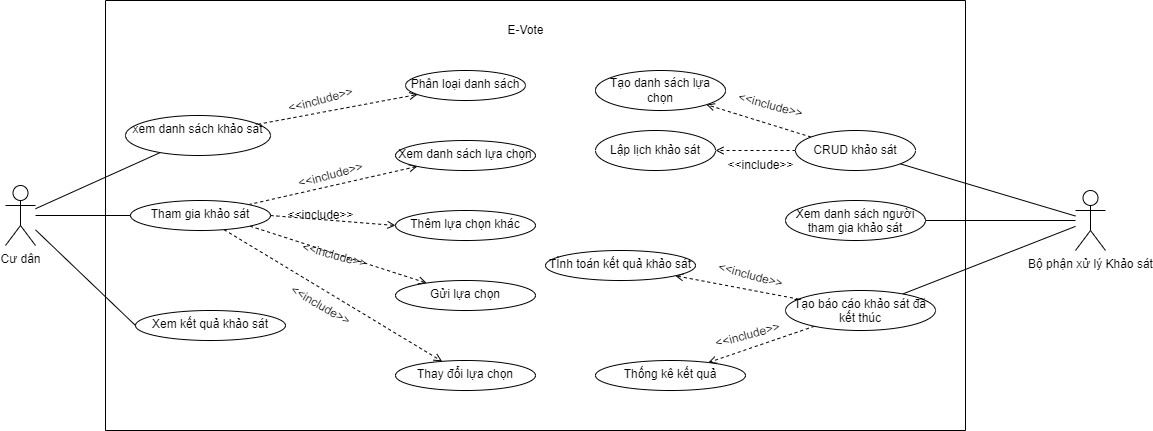

The diagram above was exported from draw.io. Its source (the exported page's mxGraphModel, read from the mxfile embedded in the PNG):
<mxGraphModel dx="1038" dy="579" grid="1" gridSize="10" guides="1" tooltips="1" connect="1" arrows="1" fold="1" page="1" pageScale="1" pageWidth="827" pageHeight="1169" math="0" shadow="0">
  <root>
    <mxCell id="0" />
    <mxCell id="1" parent="0" />
    <mxCell id="jq8WtkvF8zyzPVdU1UzF-14" value="" style="rounded=0;orthogonalLoop=1;jettySize=auto;html=1;fontFamily=Helvetica;fontSize=12;fontColor=default;endArrow=none;endFill=0;" parent="1" source="jq8WtkvF8zyzPVdU1UzF-1" target="jq8WtkvF8zyzPVdU1UzF-13" edge="1">
      <mxGeometry relative="1" as="geometry" />
    </mxCell>
    <mxCell id="jq8WtkvF8zyzPVdU1UzF-16" value="" style="rounded=0;orthogonalLoop=1;jettySize=auto;html=1;fontFamily=Helvetica;fontSize=12;fontColor=default;endArrow=none;endFill=0;" parent="1" source="jq8WtkvF8zyzPVdU1UzF-1" target="jq8WtkvF8zyzPVdU1UzF-15" edge="1">
      <mxGeometry relative="1" as="geometry" />
    </mxCell>
    <mxCell id="jq8WtkvF8zyzPVdU1UzF-19" value="" style="rounded=0;orthogonalLoop=1;jettySize=auto;html=1;fontFamily=Helvetica;fontSize=12;fontColor=default;entryX=0;entryY=0.5;entryDx=0;entryDy=0;endArrow=none;endFill=0;" parent="1" target="jq8WtkvF8zyzPVdU1UzF-18" edge="1" source="jq8WtkvF8zyzPVdU1UzF-1">
      <mxGeometry relative="1" as="geometry">
        <mxPoint x="80" y="340" as="sourcePoint" />
      </mxGeometry>
    </mxCell>
    <mxCell id="jq8WtkvF8zyzPVdU1UzF-1" value="Cư dân" style="shape=umlActor;verticalLabelPosition=bottom;verticalAlign=top;html=1;outlineConnect=0;" parent="1" vertex="1">
      <mxGeometry x="40" y="345" width="30" height="60" as="geometry" />
    </mxCell>
    <mxCell id="jq8WtkvF8zyzPVdU1UzF-45" value="" style="edgeStyle=none;rounded=0;orthogonalLoop=1;jettySize=auto;html=1;fontFamily=Helvetica;fontSize=12;fontColor=default;endArrow=none;endFill=0;" parent="1" source="jq8WtkvF8zyzPVdU1UzF-2" target="jq8WtkvF8zyzPVdU1UzF-7" edge="1">
      <mxGeometry relative="1" as="geometry" />
    </mxCell>
    <mxCell id="jq8WtkvF8zyzPVdU1UzF-47" value="" style="edgeStyle=none;rounded=0;orthogonalLoop=1;jettySize=auto;html=1;fontFamily=Helvetica;fontSize=12;fontColor=default;endArrow=none;endFill=0;" parent="1" source="jq8WtkvF8zyzPVdU1UzF-2" target="jq8WtkvF8zyzPVdU1UzF-46" edge="1">
      <mxGeometry relative="1" as="geometry" />
    </mxCell>
    <mxCell id="jq8WtkvF8zyzPVdU1UzF-49" value="" style="edgeStyle=none;rounded=0;orthogonalLoop=1;jettySize=auto;html=1;fontFamily=Helvetica;fontSize=12;fontColor=default;endArrow=none;endFill=0;" parent="1" source="jq8WtkvF8zyzPVdU1UzF-2" target="jq8WtkvF8zyzPVdU1UzF-48" edge="1">
      <mxGeometry relative="1" as="geometry" />
    </mxCell>
    <mxCell id="jq8WtkvF8zyzPVdU1UzF-2" value="Bộ phận xử lý Khảo sát" style="shape=umlActor;verticalLabelPosition=bottom;verticalAlign=top;html=1;outlineConnect=0;" parent="1" vertex="1">
      <mxGeometry x="1110" y="350" width="30" height="60" as="geometry" />
    </mxCell>
    <mxCell id="jq8WtkvF8zyzPVdU1UzF-51" value="" style="edgeStyle=none;rounded=0;orthogonalLoop=1;jettySize=auto;html=1;fontFamily=Helvetica;fontSize=12;fontColor=default;endArrow=open;endFill=0;dashed=1;" parent="1" source="jq8WtkvF8zyzPVdU1UzF-7" target="jq8WtkvF8zyzPVdU1UzF-50" edge="1">
      <mxGeometry relative="1" as="geometry" />
    </mxCell>
    <mxCell id="jq8WtkvF8zyzPVdU1UzF-54" value="" style="edgeStyle=none;rounded=0;orthogonalLoop=1;jettySize=auto;html=1;dashed=1;fontFamily=Helvetica;fontSize=12;fontColor=default;startArrow=none;startFill=0;endArrow=open;endFill=0;" parent="1" source="jq8WtkvF8zyzPVdU1UzF-7" target="jq8WtkvF8zyzPVdU1UzF-53" edge="1">
      <mxGeometry relative="1" as="geometry" />
    </mxCell>
    <mxCell id="jq8WtkvF8zyzPVdU1UzF-7" value="CRUD khảo sát" style="ellipse;whiteSpace=wrap;html=1;strokeColor=default;fontFamily=Helvetica;fontSize=12;fontColor=default;fillColor=default;" parent="1" vertex="1">
      <mxGeometry x="830" y="290" width="120" height="40" as="geometry" />
    </mxCell>
    <mxCell id="jq8WtkvF8zyzPVdU1UzF-23" value="" style="rounded=0;orthogonalLoop=1;jettySize=auto;html=1;fontFamily=Helvetica;fontSize=12;fontColor=default;dashed=1;endArrow=open;endFill=0;" parent="1" source="jq8WtkvF8zyzPVdU1UzF-13" target="jq8WtkvF8zyzPVdU1UzF-22" edge="1">
      <mxGeometry relative="1" as="geometry" />
    </mxCell>
    <mxCell id="jq8WtkvF8zyzPVdU1UzF-13" value="xem danh sách khảo sát" style="ellipse;whiteSpace=wrap;html=1;verticalAlign=top;" parent="1" vertex="1">
      <mxGeometry x="160" y="275" width="145" height="40" as="geometry" />
    </mxCell>
    <mxCell id="jq8WtkvF8zyzPVdU1UzF-25" value="" style="rounded=0;orthogonalLoop=1;jettySize=auto;html=1;dashed=1;fontFamily=Helvetica;fontSize=12;fontColor=default;endArrow=open;endFill=0;" parent="1" source="jq8WtkvF8zyzPVdU1UzF-15" target="jq8WtkvF8zyzPVdU1UzF-24" edge="1">
      <mxGeometry relative="1" as="geometry" />
    </mxCell>
    <mxCell id="jq8WtkvF8zyzPVdU1UzF-30" value="" style="rounded=0;orthogonalLoop=1;jettySize=auto;html=1;dashed=1;fontFamily=Helvetica;fontSize=12;fontColor=default;exitX=1;exitY=0.5;exitDx=0;exitDy=0;entryX=0;entryY=0.5;entryDx=0;entryDy=0;endArrow=open;endFill=0;" parent="1" source="jq8WtkvF8zyzPVdU1UzF-15" target="jq8WtkvF8zyzPVdU1UzF-29" edge="1">
      <mxGeometry relative="1" as="geometry" />
    </mxCell>
    <mxCell id="jq8WtkvF8zyzPVdU1UzF-32" value="" style="edgeStyle=none;rounded=0;orthogonalLoop=1;jettySize=auto;html=1;dashed=1;fontFamily=Helvetica;fontSize=12;fontColor=default;endArrow=open;endFill=0;startArrow=none;exitX=1;exitY=1;exitDx=0;exitDy=0;" parent="1" source="jq8WtkvF8zyzPVdU1UzF-15" target="jq8WtkvF8zyzPVdU1UzF-31" edge="1">
      <mxGeometry relative="1" as="geometry">
        <mxPoint x="437.7259488453881" y="439.41123683945466" as="sourcePoint" />
      </mxGeometry>
    </mxCell>
    <mxCell id="jq8WtkvF8zyzPVdU1UzF-35" value="" style="edgeStyle=none;rounded=0;orthogonalLoop=1;jettySize=auto;html=1;dashed=1;fontFamily=Helvetica;fontSize=12;fontColor=default;endArrow=open;endFill=0;" parent="1" source="jq8WtkvF8zyzPVdU1UzF-15" target="jq8WtkvF8zyzPVdU1UzF-34" edge="1">
      <mxGeometry relative="1" as="geometry" />
    </mxCell>
    <mxCell id="jq8WtkvF8zyzPVdU1UzF-15" value="Tham gia khảo sát" style="ellipse;whiteSpace=wrap;html=1;verticalAlign=top;" parent="1" vertex="1">
      <mxGeometry x="165" y="360" width="140" height="30" as="geometry" />
    </mxCell>
    <mxCell id="jq8WtkvF8zyzPVdU1UzF-18" value="Xem kết quả khảo sát" style="ellipse;whiteSpace=wrap;html=1;verticalAlign=top;" parent="1" vertex="1">
      <mxGeometry x="170" y="470" width="150" height="30" as="geometry" />
    </mxCell>
    <mxCell id="jq8WtkvF8zyzPVdU1UzF-22" value="Phân loại danh sách" style="ellipse;whiteSpace=wrap;html=1;verticalAlign=top;" parent="1" vertex="1">
      <mxGeometry x="440" y="230" width="120" height="30" as="geometry" />
    </mxCell>
    <mxCell id="jq8WtkvF8zyzPVdU1UzF-24" value="Xem danh sách lựa chọn" style="ellipse;whiteSpace=wrap;html=1;verticalAlign=top;" parent="1" vertex="1">
      <mxGeometry x="430" y="300" width="140" height="30" as="geometry" />
    </mxCell>
    <mxCell id="jq8WtkvF8zyzPVdU1UzF-29" value="Thêm lựa chọn khác" style="ellipse;whiteSpace=wrap;html=1;verticalAlign=top;" parent="1" vertex="1">
      <mxGeometry x="430" y="370" width="140" height="30" as="geometry" />
    </mxCell>
    <mxCell id="jq8WtkvF8zyzPVdU1UzF-31" value="Gửi lựa chọn" style="ellipse;whiteSpace=wrap;html=1;verticalAlign=top;" parent="1" vertex="1">
      <mxGeometry x="430" y="440" width="140" height="30" as="geometry" />
    </mxCell>
    <mxCell id="jq8WtkvF8zyzPVdU1UzF-34" value="Thay đổi lựa chọn" style="ellipse;whiteSpace=wrap;html=1;verticalAlign=top;" parent="1" vertex="1">
      <mxGeometry x="430" y="520" width="140" height="30" as="geometry" />
    </mxCell>
    <mxCell id="jq8WtkvF8zyzPVdU1UzF-38" value="&amp;lt;&amp;lt;include&amp;gt;&amp;gt;" style="text;html=1;align=center;verticalAlign=middle;resizable=0;points=[];autosize=1;strokeColor=none;fillColor=none;fontSize=12;fontFamily=Helvetica;fontColor=default;rotation=-15;" parent="1" vertex="1">
      <mxGeometry x="310" y="245" width="90" height="30" as="geometry" />
    </mxCell>
    <mxCell id="jq8WtkvF8zyzPVdU1UzF-39" value="&amp;lt;&amp;lt;include&amp;gt;&amp;gt;" style="text;html=1;align=center;verticalAlign=middle;resizable=0;points=[];autosize=1;strokeColor=none;fillColor=none;fontSize=12;fontFamily=Helvetica;fontColor=default;rotation=-15;" parent="1" vertex="1">
      <mxGeometry x="320" y="320" width="90" height="30" as="geometry" />
    </mxCell>
    <mxCell id="jq8WtkvF8zyzPVdU1UzF-40" value="&amp;lt;&amp;lt;include&amp;gt;&amp;gt;" style="text;html=1;align=center;verticalAlign=middle;resizable=0;points=[];autosize=1;strokeColor=none;fillColor=none;fontSize=12;fontFamily=Helvetica;fontColor=default;" parent="1" vertex="1">
      <mxGeometry x="310" y="360" width="90" height="30" as="geometry" />
    </mxCell>
    <mxCell id="jq8WtkvF8zyzPVdU1UzF-42" value="&amp;lt;&amp;lt;include&amp;gt;&amp;gt;" style="text;html=1;align=center;verticalAlign=middle;resizable=0;points=[];autosize=1;strokeColor=none;fillColor=none;fontSize=12;fontFamily=Helvetica;fontColor=default;rotation=30;" parent="1" vertex="1">
      <mxGeometry x="310" y="450" width="90" height="30" as="geometry" />
    </mxCell>
    <mxCell id="jq8WtkvF8zyzPVdU1UzF-44" value="&amp;lt;&amp;lt;include&amp;gt;&amp;gt;" style="text;html=1;align=center;verticalAlign=middle;resizable=0;points=[];autosize=1;strokeColor=none;fillColor=none;fontSize=12;fontFamily=Helvetica;fontColor=default;rotation=15;" parent="1" vertex="1">
      <mxGeometry x="324" y="400" width="90" height="30" as="geometry" />
    </mxCell>
    <mxCell id="jq8WtkvF8zyzPVdU1UzF-46" value="Xem danh sách người tham gia khảo sát" style="ellipse;whiteSpace=wrap;html=1;verticalAlign=top;" parent="1" vertex="1">
      <mxGeometry x="820" y="360" width="140" height="40" as="geometry" />
    </mxCell>
    <mxCell id="jq8WtkvF8zyzPVdU1UzF-56" value="" style="edgeStyle=none;rounded=0;orthogonalLoop=1;jettySize=auto;html=1;dashed=1;fontFamily=Helvetica;fontSize=12;fontColor=default;startArrow=none;startFill=0;endArrow=open;endFill=0;" parent="1" source="jq8WtkvF8zyzPVdU1UzF-48" target="jq8WtkvF8zyzPVdU1UzF-55" edge="1">
      <mxGeometry relative="1" as="geometry" />
    </mxCell>
    <mxCell id="jq8WtkvF8zyzPVdU1UzF-70" value="" style="edgeStyle=none;rounded=0;orthogonalLoop=1;jettySize=auto;html=1;dashed=1;fontFamily=Helvetica;fontSize=12;fontColor=default;startArrow=none;startFill=0;endArrow=open;endFill=0;" parent="1" source="jq8WtkvF8zyzPVdU1UzF-48" target="jq8WtkvF8zyzPVdU1UzF-69" edge="1">
      <mxGeometry relative="1" as="geometry" />
    </mxCell>
    <mxCell id="jq8WtkvF8zyzPVdU1UzF-48" value="Tạo báo cáo khảo sát đã kết thúc" style="ellipse;whiteSpace=wrap;html=1;verticalAlign=top;" parent="1" vertex="1">
      <mxGeometry x="820" y="450" width="150" height="40" as="geometry" />
    </mxCell>
    <mxCell id="jq8WtkvF8zyzPVdU1UzF-50" value="Tạo danh sách lựa chọn" style="ellipse;whiteSpace=wrap;html=1;strokeColor=default;fontFamily=Helvetica;fontSize=12;fontColor=default;fillColor=default;" parent="1" vertex="1">
      <mxGeometry x="630" y="230" width="130" height="40" as="geometry" />
    </mxCell>
    <mxCell id="jq8WtkvF8zyzPVdU1UzF-53" value="Lập lịch khảo sát" style="ellipse;whiteSpace=wrap;html=1;strokeColor=default;fontFamily=Helvetica;fontSize=12;fontColor=default;fillColor=default;" parent="1" vertex="1">
      <mxGeometry x="630" y="290" width="120" height="40" as="geometry" />
    </mxCell>
    <mxCell id="jq8WtkvF8zyzPVdU1UzF-61" value="" style="swimlane;startSize=0;strokeColor=default;fontFamily=Helvetica;fontSize=12;fontColor=default;fillColor=default;html=1;" parent="1" vertex="1">
      <mxGeometry x="140" y="160" width="860" height="430" as="geometry">
        <mxRectangle x="140" y="160" width="50" height="40" as="alternateBounds" />
      </mxGeometry>
    </mxCell>
    <mxCell id="jq8WtkvF8zyzPVdU1UzF-55" value="Thống kê kết quả" style="ellipse;whiteSpace=wrap;html=1;verticalAlign=top;" parent="jq8WtkvF8zyzPVdU1UzF-61" vertex="1">
      <mxGeometry x="490" y="360" width="150" height="30" as="geometry" />
    </mxCell>
    <mxCell id="jq8WtkvF8zyzPVdU1UzF-69" value="TÌnh toán kết quả khảo sát" style="ellipse;whiteSpace=wrap;html=1;verticalAlign=top;" parent="jq8WtkvF8zyzPVdU1UzF-61" vertex="1">
      <mxGeometry x="440" y="250" width="150" height="30" as="geometry" />
    </mxCell>
    <mxCell id="jq8WtkvF8zyzPVdU1UzF-71" value="&amp;lt;&amp;lt;include&amp;gt;&amp;gt;" style="text;html=1;align=center;verticalAlign=middle;resizable=0;points=[];autosize=1;strokeColor=none;fillColor=none;fontSize=12;fontFamily=Helvetica;fontColor=default;rotation=15;" parent="jq8WtkvF8zyzPVdU1UzF-61" vertex="1">
      <mxGeometry x="620" y="90" width="90" height="30" as="geometry" />
    </mxCell>
    <mxCell id="jq8WtkvF8zyzPVdU1UzF-72" value="&amp;lt;&amp;lt;include&amp;gt;&amp;gt;" style="text;html=1;align=center;verticalAlign=middle;resizable=0;points=[];autosize=1;strokeColor=none;fillColor=none;fontSize=12;fontFamily=Helvetica;fontColor=default;rotation=0;" parent="jq8WtkvF8zyzPVdU1UzF-61" vertex="1">
      <mxGeometry x="610" y="150" width="90" height="30" as="geometry" />
    </mxCell>
    <mxCell id="jq8WtkvF8zyzPVdU1UzF-73" value="&amp;lt;&amp;lt;include&amp;gt;&amp;gt;" style="text;html=1;align=center;verticalAlign=middle;resizable=0;points=[];autosize=1;strokeColor=none;fillColor=none;fontSize=12;fontFamily=Helvetica;fontColor=default;rotation=15;" parent="jq8WtkvF8zyzPVdU1UzF-61" vertex="1">
      <mxGeometry x="600" y="260" width="90" height="30" as="geometry" />
    </mxCell>
    <mxCell id="jq8WtkvF8zyzPVdU1UzF-74" value="&amp;lt;&amp;lt;include&amp;gt;&amp;gt;" style="text;html=1;align=center;verticalAlign=middle;resizable=0;points=[];autosize=1;strokeColor=none;fillColor=none;fontSize=12;fontFamily=Helvetica;fontColor=default;rotation=-15;" parent="jq8WtkvF8zyzPVdU1UzF-61" vertex="1">
      <mxGeometry x="597" y="320" width="90" height="30" as="geometry" />
    </mxCell>
    <mxCell id="jq8WtkvF8zyzPVdU1UzF-66" value="E-Vote" style="text;html=1;align=center;verticalAlign=middle;resizable=0;points=[];autosize=1;strokeColor=none;fillColor=none;fontSize=12;fontFamily=Helvetica;fontColor=default;" parent="1" vertex="1">
      <mxGeometry x="530" y="175" width="60" height="30" as="geometry" />
    </mxCell>
  </root>
</mxGraphModel>